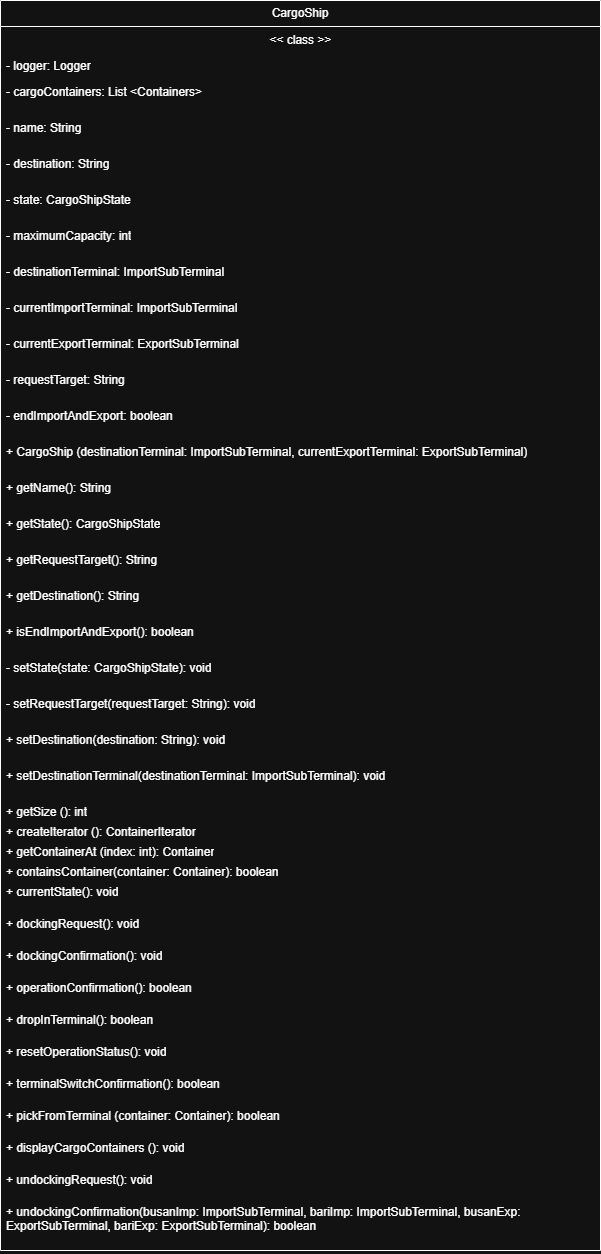

The diagram above was exported from draw.io. Its source (the exported page's mxGraphModel, read from the mxfile embedded in the PNG):
<mxGraphModel dx="1500" dy="596" grid="1" gridSize="10" guides="1" tooltips="1" connect="1" arrows="1" fold="1" page="1" pageScale="1" pageWidth="2339" pageHeight="3300" math="0" shadow="0">
  <root>
    <mxCell id="0" />
    <mxCell id="1" parent="0" />
    <mxCell id="ZWrsBFth43VYENoR2RYx-1" parent="1" style="swimlane;fontStyle=0;childLayout=stackLayout;horizontal=1;startSize=26;fillColor=none;horizontalStack=0;resizeParent=1;resizeParentMax=0;resizeLast=0;collapsible=1;marginBottom=0;whiteSpace=wrap;html=1;" value="CargoShip" vertex="1">
      <mxGeometry height="1250" width="600" x="650" y="330" as="geometry" />
    </mxCell>
    <mxCell id="ZWrsBFth43VYENoR2RYx-2" parent="ZWrsBFth43VYENoR2RYx-1" style="text;strokeColor=none;fillColor=none;align=left;verticalAlign=top;spacingLeft=4;spacingRight=4;overflow=hidden;rotatable=0;points=[[0,0.5],[1,0.5]];portConstraint=eastwest;whiteSpace=wrap;html=1;" value="&lt;span style=&quot;white-space: pre;&quot;&gt;&lt;span style=&quot;white-space: pre;&quot;&gt;&#09;&lt;/span&gt;&lt;span style=&quot;white-space: pre;&quot;&gt;&#09;&lt;/span&gt;   &#09;&lt;/span&gt;&lt;span style=&quot;white-space: pre;&quot;&gt;&#09;&lt;/span&gt;&lt;span style=&quot;white-space: pre;&quot;&gt;&#09;&lt;/span&gt;&lt;span style=&quot;white-space: pre;&quot;&gt;&#09;&lt;/span&gt;&lt;span style=&quot;white-space: pre;&quot;&gt;&#09;&lt;/span&gt;&lt;span style=&quot;white-space: pre;&quot;&gt;&#09;&lt;/span&gt;&lt;span style=&quot;white-space: pre;&quot;&gt;&#09;&lt;/span&gt;&amp;nbsp; &amp;nbsp; &amp;nbsp; &amp;nbsp;&amp;lt;&amp;lt; class &amp;gt;&amp;gt;" vertex="1">
      <mxGeometry height="26" width="600" y="26" as="geometry" />
    </mxCell>
    <mxCell id="ZWrsBFth43VYENoR2RYx-3" parent="ZWrsBFth43VYENoR2RYx-1" style="text;strokeColor=none;fillColor=none;align=left;verticalAlign=top;spacingLeft=4;spacingRight=4;overflow=hidden;rotatable=0;points=[[0,0.5],[1,0.5]];portConstraint=eastwest;whiteSpace=wrap;html=1;" value="- logger: Logger" vertex="1">
      <mxGeometry height="26" width="600" y="52" as="geometry" />
    </mxCell>
    <mxCell id="ZWrsBFth43VYENoR2RYx-4" parent="ZWrsBFth43VYENoR2RYx-1" style="text;strokeColor=none;fillColor=none;align=left;verticalAlign=top;spacingLeft=4;spacingRight=4;overflow=hidden;rotatable=0;points=[[0,0.5],[1,0.5]];portConstraint=eastwest;whiteSpace=wrap;html=1;" value="- cargoContainers: List &amp;lt;Containers&amp;gt;" vertex="1">
      <mxGeometry height="36" width="600" y="78" as="geometry" />
    </mxCell>
    <mxCell id="ZWrsBFth43VYENoR2RYx-5" parent="ZWrsBFth43VYENoR2RYx-1" style="text;strokeColor=none;fillColor=none;align=left;verticalAlign=top;spacingLeft=4;spacingRight=4;overflow=hidden;rotatable=0;points=[[0,0.5],[1,0.5]];portConstraint=eastwest;whiteSpace=wrap;html=1;" value="- name: String" vertex="1">
      <mxGeometry height="36" width="600" y="114" as="geometry" />
    </mxCell>
    <mxCell id="ZWrsBFth43VYENoR2RYx-6" parent="ZWrsBFth43VYENoR2RYx-1" style="text;strokeColor=none;fillColor=none;align=left;verticalAlign=top;spacingLeft=4;spacingRight=4;overflow=hidden;rotatable=0;points=[[0,0.5],[1,0.5]];portConstraint=eastwest;whiteSpace=wrap;html=1;" value="- destination:&lt;span style=&quot;background-color: transparent; color: light-dark(rgb(0, 0, 0), rgb(255, 255, 255));&quot;&gt;&amp;nbsp;String&lt;/span&gt;" vertex="1">
      <mxGeometry height="36" width="600" y="150" as="geometry" />
    </mxCell>
    <mxCell id="ZWrsBFth43VYENoR2RYx-7" parent="ZWrsBFth43VYENoR2RYx-1" style="text;strokeColor=none;fillColor=none;align=left;verticalAlign=top;spacingLeft=4;spacingRight=4;overflow=hidden;rotatable=0;points=[[0,0.5],[1,0.5]];portConstraint=eastwest;whiteSpace=wrap;html=1;" value="- state:&lt;span style=&quot;background-color: transparent; color: light-dark(rgb(0, 0, 0), rgb(255, 255, 255));&quot;&gt;&amp;nbsp;CargoShipState&lt;/span&gt;" vertex="1">
      <mxGeometry height="36" width="600" y="186" as="geometry" />
    </mxCell>
    <mxCell id="ZWrsBFth43VYENoR2RYx-8" parent="ZWrsBFth43VYENoR2RYx-1" style="text;strokeColor=none;fillColor=none;align=left;verticalAlign=top;spacingLeft=4;spacingRight=4;overflow=hidden;rotatable=0;points=[[0,0.5],[1,0.5]];portConstraint=eastwest;whiteSpace=wrap;html=1;" value="- maximumCapacity: int" vertex="1">
      <mxGeometry height="36" width="600" y="222" as="geometry" />
    </mxCell>
    <mxCell id="ZWrsBFth43VYENoR2RYx-9" parent="ZWrsBFth43VYENoR2RYx-1" style="text;strokeColor=none;fillColor=none;align=left;verticalAlign=top;spacingLeft=4;spacingRight=4;overflow=hidden;rotatable=0;points=[[0,0.5],[1,0.5]];portConstraint=eastwest;whiteSpace=wrap;html=1;" value="- destinationTerminal: ImportSubTerminal" vertex="1">
      <mxGeometry height="36" width="600" y="258" as="geometry" />
    </mxCell>
    <mxCell id="ZWrsBFth43VYENoR2RYx-10" parent="ZWrsBFth43VYENoR2RYx-1" style="text;strokeColor=none;fillColor=none;align=left;verticalAlign=top;spacingLeft=4;spacingRight=4;overflow=hidden;rotatable=0;points=[[0,0.5],[1,0.5]];portConstraint=eastwest;whiteSpace=wrap;html=1;" value="- currentImportTerminal: ImportSubTerminal" vertex="1">
      <mxGeometry height="36" width="600" y="294" as="geometry" />
    </mxCell>
    <mxCell id="ZWrsBFth43VYENoR2RYx-11" parent="ZWrsBFth43VYENoR2RYx-1" style="text;strokeColor=none;fillColor=none;align=left;verticalAlign=top;spacingLeft=4;spacingRight=4;overflow=hidden;rotatable=0;points=[[0,0.5],[1,0.5]];portConstraint=eastwest;whiteSpace=wrap;html=1;" value="- currentExportTerminal: ExportSubTerminal" vertex="1">
      <mxGeometry height="36" width="600" y="330" as="geometry" />
    </mxCell>
    <mxCell id="ZWrsBFth43VYENoR2RYx-12" parent="ZWrsBFth43VYENoR2RYx-1" style="text;strokeColor=none;fillColor=none;align=left;verticalAlign=top;spacingLeft=4;spacingRight=4;overflow=hidden;rotatable=0;points=[[0,0.5],[1,0.5]];portConstraint=eastwest;whiteSpace=wrap;html=1;" value="- requestTarget: String" vertex="1">
      <mxGeometry height="36" width="600" y="366" as="geometry" />
    </mxCell>
    <mxCell id="ZWrsBFth43VYENoR2RYx-13" parent="ZWrsBFth43VYENoR2RYx-1" style="text;strokeColor=none;fillColor=none;align=left;verticalAlign=top;spacingLeft=4;spacingRight=4;overflow=hidden;rotatable=0;points=[[0,0.5],[1,0.5]];portConstraint=eastwest;whiteSpace=wrap;html=1;" value="- endImportAndExport: boolean" vertex="1">
      <mxGeometry height="36" width="600" y="402" as="geometry" />
    </mxCell>
    <mxCell id="ZWrsBFth43VYENoR2RYx-14" parent="ZWrsBFth43VYENoR2RYx-1" style="text;strokeColor=none;fillColor=none;align=left;verticalAlign=top;spacingLeft=4;spacingRight=4;overflow=hidden;rotatable=0;points=[[0,0.5],[1,0.5]];portConstraint=eastwest;whiteSpace=wrap;html=1;" value="+ CargoShip (destinationTerminal: ImportSubTerminal, currentExportTerminal: ExportSubTerminal)" vertex="1">
      <mxGeometry height="36" width="600" y="438" as="geometry" />
    </mxCell>
    <mxCell id="ZWrsBFth43VYENoR2RYx-15" parent="ZWrsBFth43VYENoR2RYx-1" style="text;strokeColor=none;fillColor=none;align=left;verticalAlign=top;spacingLeft=4;spacingRight=4;overflow=hidden;rotatable=0;points=[[0,0.5],[1,0.5]];portConstraint=eastwest;whiteSpace=wrap;html=1;" value="+ getName(): String" vertex="1">
      <mxGeometry height="36" width="600" y="474" as="geometry" />
    </mxCell>
    <mxCell id="ZWrsBFth43VYENoR2RYx-16" parent="ZWrsBFth43VYENoR2RYx-1" style="text;strokeColor=none;fillColor=none;align=left;verticalAlign=top;spacingLeft=4;spacingRight=4;overflow=hidden;rotatable=0;points=[[0,0.5],[1,0.5]];portConstraint=eastwest;whiteSpace=wrap;html=1;" value="+ getState(): CargoShipState" vertex="1">
      <mxGeometry height="36" width="600" y="510" as="geometry" />
    </mxCell>
    <mxCell id="ZWrsBFth43VYENoR2RYx-17" parent="ZWrsBFth43VYENoR2RYx-1" style="text;strokeColor=none;fillColor=none;align=left;verticalAlign=top;spacingLeft=4;spacingRight=4;overflow=hidden;rotatable=0;points=[[0,0.5],[1,0.5]];portConstraint=eastwest;whiteSpace=wrap;html=1;" value="+ getRequestTarget(): String" vertex="1">
      <mxGeometry height="36" width="600" y="546" as="geometry" />
    </mxCell>
    <mxCell id="ZWrsBFth43VYENoR2RYx-18" parent="ZWrsBFth43VYENoR2RYx-1" style="text;strokeColor=none;fillColor=none;align=left;verticalAlign=top;spacingLeft=4;spacingRight=4;overflow=hidden;rotatable=0;points=[[0,0.5],[1,0.5]];portConstraint=eastwest;whiteSpace=wrap;html=1;" value="+ getDestination(): String" vertex="1">
      <mxGeometry height="36" width="600" y="582" as="geometry" />
    </mxCell>
    <mxCell id="ZWrsBFth43VYENoR2RYx-19" parent="ZWrsBFth43VYENoR2RYx-1" style="text;strokeColor=none;fillColor=none;align=left;verticalAlign=top;spacingLeft=4;spacingRight=4;overflow=hidden;rotatable=0;points=[[0,0.5],[1,0.5]];portConstraint=eastwest;whiteSpace=wrap;html=1;" value="+ isEndImportAndExport(): boolean" vertex="1">
      <mxGeometry height="36" width="600" y="618" as="geometry" />
    </mxCell>
    <mxCell id="ZWrsBFth43VYENoR2RYx-20" parent="ZWrsBFth43VYENoR2RYx-1" style="text;strokeColor=none;fillColor=none;align=left;verticalAlign=top;spacingLeft=4;spacingRight=4;overflow=hidden;rotatable=0;points=[[0,0.5],[1,0.5]];portConstraint=eastwest;whiteSpace=wrap;html=1;" value="- setState(state: CargoShipState): void" vertex="1">
      <mxGeometry height="36" width="600" y="654" as="geometry" />
    </mxCell>
    <mxCell id="ZWrsBFth43VYENoR2RYx-21" parent="ZWrsBFth43VYENoR2RYx-1" style="text;strokeColor=none;fillColor=none;align=left;verticalAlign=top;spacingLeft=4;spacingRight=4;overflow=hidden;rotatable=0;points=[[0,0.5],[1,0.5]];portConstraint=eastwest;whiteSpace=wrap;html=1;" value="- setRequestTarget(requestTarget: String): void" vertex="1">
      <mxGeometry height="36" width="600" y="690" as="geometry" />
    </mxCell>
    <mxCell id="ZWrsBFth43VYENoR2RYx-22" parent="ZWrsBFth43VYENoR2RYx-1" style="text;strokeColor=none;fillColor=none;align=left;verticalAlign=top;spacingLeft=4;spacingRight=4;overflow=hidden;rotatable=0;points=[[0,0.5],[1,0.5]];portConstraint=eastwest;whiteSpace=wrap;html=1;" value="+ setDestination(destination: String): void" vertex="1">
      <mxGeometry height="36" width="600" y="726" as="geometry" />
    </mxCell>
    <mxCell id="ZWrsBFth43VYENoR2RYx-23" parent="ZWrsBFth43VYENoR2RYx-1" style="text;strokeColor=none;fillColor=none;align=left;verticalAlign=top;spacingLeft=4;spacingRight=4;overflow=hidden;rotatable=0;points=[[0,0.5],[1,0.5]];portConstraint=eastwest;whiteSpace=wrap;html=1;" value="+ setDestinationTerminal(destinationTerminal: ImportSubTerminal): void" vertex="1">
      <mxGeometry height="36" width="600" y="762" as="geometry" />
    </mxCell>
    <mxCell id="ZWrsBFth43VYENoR2RYx-24" parent="ZWrsBFth43VYENoR2RYx-1" style="text;strokeColor=none;fillColor=none;align=left;verticalAlign=top;spacingLeft=4;spacingRight=4;overflow=hidden;rotatable=0;points=[[0,0.5],[1,0.5]];portConstraint=eastwest;whiteSpace=wrap;html=1;" value="+ getSize (): int" vertex="1">
      <mxGeometry height="20" width="600" y="798" as="geometry" />
    </mxCell>
    <mxCell id="ZWrsBFth43VYENoR2RYx-25" parent="ZWrsBFth43VYENoR2RYx-1" style="text;strokeColor=none;fillColor=none;align=left;verticalAlign=top;spacingLeft=4;spacingRight=4;overflow=hidden;rotatable=0;points=[[0,0.5],[1,0.5]];portConstraint=eastwest;whiteSpace=wrap;html=1;" value="+ createIterator (): ContainerIterator" vertex="1">
      <mxGeometry height="20" width="600" y="818" as="geometry" />
    </mxCell>
    <mxCell id="ZWrsBFth43VYENoR2RYx-26" parent="ZWrsBFth43VYENoR2RYx-1" style="text;strokeColor=none;fillColor=none;align=left;verticalAlign=top;spacingLeft=4;spacingRight=4;overflow=hidden;rotatable=0;points=[[0,0.5],[1,0.5]];portConstraint=eastwest;whiteSpace=wrap;html=1;" value="+ getContainerAt (index: int): Container" vertex="1">
      <mxGeometry height="20" width="600" y="838" as="geometry" />
    </mxCell>
    <mxCell id="ZWrsBFth43VYENoR2RYx-27" parent="ZWrsBFth43VYENoR2RYx-1" style="text;strokeColor=none;fillColor=none;align=left;verticalAlign=top;spacingLeft=4;spacingRight=4;overflow=hidden;rotatable=0;points=[[0,0.5],[1,0.5]];portConstraint=eastwest;whiteSpace=wrap;html=1;" value="+ containsContainer(container: Container): boolean" vertex="1">
      <mxGeometry height="20" width="600" y="858" as="geometry" />
    </mxCell>
    <mxCell id="ZWrsBFth43VYENoR2RYx-28" parent="ZWrsBFth43VYENoR2RYx-1" style="text;strokeColor=none;fillColor=none;align=left;verticalAlign=top;spacingLeft=4;spacingRight=4;overflow=hidden;rotatable=0;points=[[0,0.5],[1,0.5]];portConstraint=eastwest;whiteSpace=wrap;html=1;" value="+ currentState(): void" vertex="1">
      <mxGeometry height="32" width="600" y="878" as="geometry" />
    </mxCell>
    <mxCell id="ZWrsBFth43VYENoR2RYx-29" parent="ZWrsBFth43VYENoR2RYx-1" style="text;strokeColor=none;fillColor=none;align=left;verticalAlign=top;spacingLeft=4;spacingRight=4;overflow=hidden;rotatable=0;points=[[0,0.5],[1,0.5]];portConstraint=eastwest;whiteSpace=wrap;html=1;" value="+ dockingRequest(): void" vertex="1">
      <mxGeometry height="32" width="600" y="910" as="geometry" />
    </mxCell>
    <mxCell id="ZWrsBFth43VYENoR2RYx-30" parent="ZWrsBFth43VYENoR2RYx-1" style="text;strokeColor=none;fillColor=none;align=left;verticalAlign=top;spacingLeft=4;spacingRight=4;overflow=hidden;rotatable=0;points=[[0,0.5],[1,0.5]];portConstraint=eastwest;whiteSpace=wrap;html=1;" value="+ dockingConfirmation(): void" vertex="1">
      <mxGeometry height="32" width="600" y="942" as="geometry" />
    </mxCell>
    <mxCell id="ZWrsBFth43VYENoR2RYx-31" parent="ZWrsBFth43VYENoR2RYx-1" style="text;strokeColor=none;fillColor=none;align=left;verticalAlign=top;spacingLeft=4;spacingRight=4;overflow=hidden;rotatable=0;points=[[0,0.5],[1,0.5]];portConstraint=eastwest;whiteSpace=wrap;html=1;" value="+ operationConfirmation(): boolean" vertex="1">
      <mxGeometry height="32" width="600" y="974" as="geometry" />
    </mxCell>
    <mxCell id="ZWrsBFth43VYENoR2RYx-32" parent="ZWrsBFth43VYENoR2RYx-1" style="text;strokeColor=none;fillColor=none;align=left;verticalAlign=top;spacingLeft=4;spacingRight=4;overflow=hidden;rotatable=0;points=[[0,0.5],[1,0.5]];portConstraint=eastwest;whiteSpace=wrap;html=1;" value="+ dropInTerminal(): boolean" vertex="1">
      <mxGeometry height="32" width="600" y="1006" as="geometry" />
    </mxCell>
    <mxCell id="ZWrsBFth43VYENoR2RYx-33" parent="ZWrsBFth43VYENoR2RYx-1" style="text;strokeColor=none;fillColor=none;align=left;verticalAlign=top;spacingLeft=4;spacingRight=4;overflow=hidden;rotatable=0;points=[[0,0.5],[1,0.5]];portConstraint=eastwest;whiteSpace=wrap;html=1;" value="+ resetOperationStatus(): void" vertex="1">
      <mxGeometry height="32" width="600" y="1038" as="geometry" />
    </mxCell>
    <mxCell id="ZWrsBFth43VYENoR2RYx-34" parent="ZWrsBFth43VYENoR2RYx-1" style="text;strokeColor=none;fillColor=none;align=left;verticalAlign=top;spacingLeft=4;spacingRight=4;overflow=hidden;rotatable=0;points=[[0,0.5],[1,0.5]];portConstraint=eastwest;whiteSpace=wrap;html=1;" value="+ terminalSwitchConfirmation(): boolean" vertex="1">
      <mxGeometry height="32" width="600" y="1070" as="geometry" />
    </mxCell>
    <mxCell id="ZWrsBFth43VYENoR2RYx-35" parent="ZWrsBFth43VYENoR2RYx-1" style="text;strokeColor=none;fillColor=none;align=left;verticalAlign=top;spacingLeft=4;spacingRight=4;overflow=hidden;rotatable=0;points=[[0,0.5],[1,0.5]];portConstraint=eastwest;whiteSpace=wrap;html=1;" value="+ pickFromTerminal (container: Container): boolean" vertex="1">
      <mxGeometry height="32" width="600" y="1102" as="geometry" />
    </mxCell>
    <mxCell id="ZWrsBFth43VYENoR2RYx-36" parent="ZWrsBFth43VYENoR2RYx-1" style="text;strokeColor=none;fillColor=none;align=left;verticalAlign=top;spacingLeft=4;spacingRight=4;overflow=hidden;rotatable=0;points=[[0,0.5],[1,0.5]];portConstraint=eastwest;whiteSpace=wrap;html=1;" value="+ displayCargoContainers (): void" vertex="1">
      <mxGeometry height="32" width="600" y="1134" as="geometry" />
    </mxCell>
    <mxCell id="ZWrsBFth43VYENoR2RYx-37" parent="ZWrsBFth43VYENoR2RYx-1" style="text;strokeColor=none;fillColor=none;align=left;verticalAlign=top;spacingLeft=4;spacingRight=4;overflow=hidden;rotatable=0;points=[[0,0.5],[1,0.5]];portConstraint=eastwest;whiteSpace=wrap;html=1;" value="+ undockingRequest(): void" vertex="1">
      <mxGeometry height="32" width="600" y="1166" as="geometry" />
    </mxCell>
    <mxCell id="ZWrsBFth43VYENoR2RYx-38" parent="ZWrsBFth43VYENoR2RYx-1" style="text;strokeColor=none;fillColor=none;align=left;verticalAlign=top;spacingLeft=4;spacingRight=4;overflow=hidden;rotatable=0;points=[[0,0.5],[1,0.5]];portConstraint=eastwest;whiteSpace=wrap;html=1;" value="+ undockingConfirmation(busanImp: ImportSubTerminal, bariImp: ImportSubTerminal, busanExp: ExportSubTerminal, bariExp: ExportSubTerminal): boolean" vertex="1">
      <mxGeometry height="52" width="600" y="1198" as="geometry" />
    </mxCell>
  </root>
</mxGraphModel>